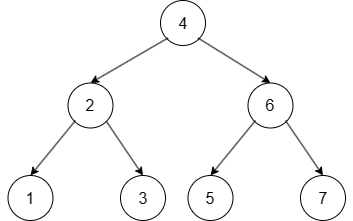

The diagram above was exported from draw.io. Its source (the exported page's mxGraphModel, read from the mxfile embedded in the PNG):
<mxGraphModel dx="472" dy="794" grid="1" gridSize="10" guides="1" tooltips="1" connect="1" arrows="1" fold="1" page="1" pageScale="1" pageWidth="1200" pageHeight="1600" math="0" shadow="0">
  <root>
    <mxCell id="0" />
    <mxCell id="1" parent="0" />
    <mxCell id="HBIfcQ0WkntFromjjLPQ-7" value="" style="ellipse;whiteSpace=wrap;html=1;aspect=fixed;" vertex="1" parent="1">
      <mxGeometry x="700" y="145" width="45" height="45" as="geometry" />
    </mxCell>
    <mxCell id="HBIfcQ0WkntFromjjLPQ-44" style="rounded=0;orthogonalLoop=1;jettySize=auto;html=1;exitX=0.25;exitY=1;exitDx=0;exitDy=0;entryX=0.5;entryY=0;entryDx=0;entryDy=0;" edge="1" parent="1" source="HBIfcQ0WkntFromjjLPQ-1" target="HBIfcQ0WkntFromjjLPQ-12">
      <mxGeometry relative="1" as="geometry" />
    </mxCell>
    <mxCell id="HBIfcQ0WkntFromjjLPQ-45" style="rounded=0;orthogonalLoop=1;jettySize=auto;html=1;exitX=0.75;exitY=1;exitDx=0;exitDy=0;entryX=0.5;entryY=0;entryDx=0;entryDy=0;" edge="1" parent="1" source="HBIfcQ0WkntFromjjLPQ-1" target="HBIfcQ0WkntFromjjLPQ-38">
      <mxGeometry relative="1" as="geometry" />
    </mxCell>
    <mxCell id="HBIfcQ0WkntFromjjLPQ-1" value="&lt;font style=&quot;font-size: 16px;&quot;&gt;4&lt;/font&gt;" style="text;html=1;align=center;verticalAlign=middle;whiteSpace=wrap;rounded=0;" vertex="1" parent="1">
      <mxGeometry x="692.5" y="152.5" width="60" height="30" as="geometry" />
    </mxCell>
    <mxCell id="HBIfcQ0WkntFromjjLPQ-47" style="rounded=0;orthogonalLoop=1;jettySize=auto;html=1;exitX=1;exitY=1;exitDx=0;exitDy=0;entryX=0.5;entryY=0;entryDx=0;entryDy=0;" edge="1" parent="1" source="HBIfcQ0WkntFromjjLPQ-12" target="HBIfcQ0WkntFromjjLPQ-35">
      <mxGeometry relative="1" as="geometry" />
    </mxCell>
    <mxCell id="HBIfcQ0WkntFromjjLPQ-12" value="" style="ellipse;whiteSpace=wrap;html=1;aspect=fixed;" vertex="1" parent="1">
      <mxGeometry x="607.5" y="227.5" width="45" height="45" as="geometry" />
    </mxCell>
    <mxCell id="HBIfcQ0WkntFromjjLPQ-46" style="rounded=0;orthogonalLoop=1;jettySize=auto;html=1;exitX=0.25;exitY=1;exitDx=0;exitDy=0;entryX=0.5;entryY=0;entryDx=0;entryDy=0;" edge="1" parent="1" source="HBIfcQ0WkntFromjjLPQ-13" target="HBIfcQ0WkntFromjjLPQ-33">
      <mxGeometry relative="1" as="geometry" />
    </mxCell>
    <mxCell id="HBIfcQ0WkntFromjjLPQ-13" value="&lt;font style=&quot;font-size: 16px;&quot;&gt;2&lt;/font&gt;" style="text;html=1;align=center;verticalAlign=middle;whiteSpace=wrap;rounded=0;" vertex="1" parent="1">
      <mxGeometry x="600" y="235" width="60" height="30" as="geometry" />
    </mxCell>
    <mxCell id="HBIfcQ0WkntFromjjLPQ-33" value="" style="ellipse;whiteSpace=wrap;html=1;aspect=fixed;" vertex="1" parent="1">
      <mxGeometry x="547.5" y="320" width="45" height="45" as="geometry" />
    </mxCell>
    <mxCell id="HBIfcQ0WkntFromjjLPQ-34" value="&lt;font style=&quot;font-size: 16px;&quot;&gt;1&lt;/font&gt;" style="text;html=1;align=center;verticalAlign=middle;whiteSpace=wrap;rounded=0;" vertex="1" parent="1">
      <mxGeometry x="540" y="327.5" width="60" height="30" as="geometry" />
    </mxCell>
    <mxCell id="HBIfcQ0WkntFromjjLPQ-35" value="" style="ellipse;whiteSpace=wrap;html=1;aspect=fixed;" vertex="1" parent="1">
      <mxGeometry x="660" y="320" width="45" height="45" as="geometry" />
    </mxCell>
    <mxCell id="HBIfcQ0WkntFromjjLPQ-36" value="&lt;font style=&quot;font-size: 16px;&quot;&gt;3&lt;/font&gt;" style="text;html=1;align=center;verticalAlign=middle;whiteSpace=wrap;rounded=0;" vertex="1" parent="1">
      <mxGeometry x="652.5" y="327.5" width="60" height="30" as="geometry" />
    </mxCell>
    <mxCell id="HBIfcQ0WkntFromjjLPQ-38" value="" style="ellipse;whiteSpace=wrap;html=1;aspect=fixed;" vertex="1" parent="1">
      <mxGeometry x="787.5" y="227.5" width="45" height="45" as="geometry" />
    </mxCell>
    <mxCell id="HBIfcQ0WkntFromjjLPQ-48" style="rounded=0;orthogonalLoop=1;jettySize=auto;html=1;exitX=0.25;exitY=1;exitDx=0;exitDy=0;entryX=0.5;entryY=0;entryDx=0;entryDy=0;" edge="1" parent="1" source="HBIfcQ0WkntFromjjLPQ-39" target="HBIfcQ0WkntFromjjLPQ-40">
      <mxGeometry relative="1" as="geometry" />
    </mxCell>
    <mxCell id="HBIfcQ0WkntFromjjLPQ-49" style="rounded=0;orthogonalLoop=1;jettySize=auto;html=1;exitX=0.75;exitY=1;exitDx=0;exitDy=0;entryX=0.5;entryY=0;entryDx=0;entryDy=0;" edge="1" parent="1" source="HBIfcQ0WkntFromjjLPQ-39" target="HBIfcQ0WkntFromjjLPQ-42">
      <mxGeometry relative="1" as="geometry" />
    </mxCell>
    <mxCell id="HBIfcQ0WkntFromjjLPQ-39" value="&lt;font style=&quot;font-size: 16px;&quot;&gt;6&lt;/font&gt;" style="text;html=1;align=center;verticalAlign=middle;whiteSpace=wrap;rounded=0;" vertex="1" parent="1">
      <mxGeometry x="780" y="235" width="60" height="30" as="geometry" />
    </mxCell>
    <mxCell id="HBIfcQ0WkntFromjjLPQ-40" value="" style="ellipse;whiteSpace=wrap;html=1;aspect=fixed;" vertex="1" parent="1">
      <mxGeometry x="727.5" y="320" width="45" height="45" as="geometry" />
    </mxCell>
    <mxCell id="HBIfcQ0WkntFromjjLPQ-41" value="&lt;font style=&quot;font-size: 16px;&quot;&gt;5&lt;/font&gt;" style="text;html=1;align=center;verticalAlign=middle;whiteSpace=wrap;rounded=0;" vertex="1" parent="1">
      <mxGeometry x="720" y="327.5" width="60" height="30" as="geometry" />
    </mxCell>
    <mxCell id="HBIfcQ0WkntFromjjLPQ-42" value="" style="ellipse;whiteSpace=wrap;html=1;aspect=fixed;" vertex="1" parent="1">
      <mxGeometry x="840" y="320" width="45" height="45" as="geometry" />
    </mxCell>
    <mxCell id="HBIfcQ0WkntFromjjLPQ-43" value="&lt;font style=&quot;font-size: 16px;&quot;&gt;7&lt;/font&gt;" style="text;html=1;align=center;verticalAlign=middle;whiteSpace=wrap;rounded=0;" vertex="1" parent="1">
      <mxGeometry x="832.5" y="327.5" width="60" height="30" as="geometry" />
    </mxCell>
  </root>
</mxGraphModel>